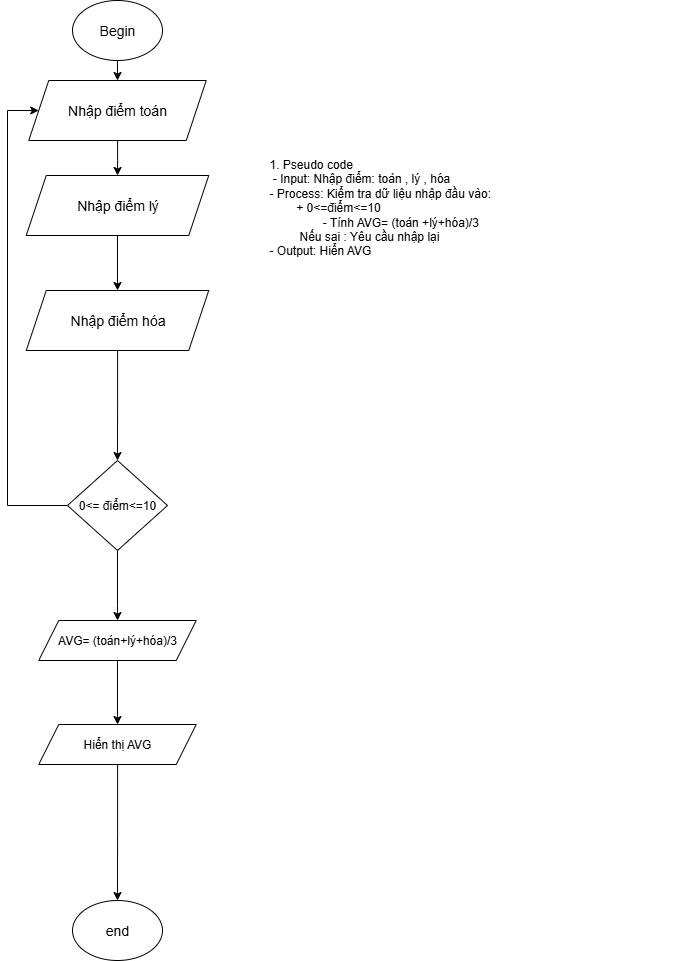

The diagram above was exported from draw.io. Its source (the exported page's mxGraphModel, read from the mxfile embedded in the PNG):
<mxGraphModel dx="409" dy="1704" grid="1" gridSize="10" guides="1" tooltips="1" connect="1" arrows="1" fold="1" page="1" pageScale="1" pageWidth="827" pageHeight="1169" math="0" shadow="0">
  <root>
    <mxCell id="0" />
    <mxCell id="1" parent="0" />
    <mxCell id="7FwJ57tfELfCzhhWeGjH-1" value="1. Pseudo code&lt;div&gt;&amp;nbsp;- Input: Nhập điểm: toán , lý , hóa&amp;nbsp;&lt;/div&gt;&lt;div&gt;- Process: Kiểm tra dữ liệu nhập đầu vào:&amp;nbsp;&lt;/div&gt;&lt;div&gt;&lt;span style=&quot;white-space: pre;&quot;&gt;&#09;&lt;/span&gt;+ 0&amp;lt;=điểm&amp;lt;=10&lt;br&gt;&lt;/div&gt;&lt;div&gt;&lt;span style=&quot;white-space: pre;&quot;&gt;&#09;&lt;/span&gt;&lt;span style=&quot;white-space: pre;&quot;&gt;&#09;&lt;/span&gt;- Tính AVG= (toán +lý+hóa)/3&lt;br&gt;&lt;/div&gt;&lt;div&gt;&lt;span style=&quot;white-space: pre;&quot;&gt;&#09;&lt;/span&gt;&amp;nbsp;Nếu sai : Yêu cầu nhập lại&lt;br&gt;&lt;/div&gt;&lt;div&gt;- Output: Hiển AVG&lt;/div&gt;" style="text;whiteSpace=wrap;html=1;" parent="1" vertex="1">
      <mxGeometry x="1520" y="-270" width="420" height="110" as="geometry" />
    </mxCell>
    <mxCell id="LUY1FM3KYpR0oLIzaFYg-1" value="&lt;font style=&quot;font-size: 14px;&quot;&gt;Begin&lt;/font&gt;" style="ellipse;whiteSpace=wrap;html=1;" parent="1" vertex="1">
      <mxGeometry x="1325" y="-420" width="90" height="60" as="geometry" />
    </mxCell>
    <mxCell id="LUY1FM3KYpR0oLIzaFYg-19" style="edgeStyle=orthogonalEdgeStyle;rounded=0;orthogonalLoop=1;jettySize=auto;html=1;" parent="1" source="LUY1FM3KYpR0oLIzaFYg-2" target="LUY1FM3KYpR0oLIzaFYg-18" edge="1">
      <mxGeometry relative="1" as="geometry" />
    </mxCell>
    <mxCell id="LUY1FM3KYpR0oLIzaFYg-2" value="&lt;div&gt;&lt;span style=&quot;font-size: 14px; background-color: transparent; color: light-dark(rgb(0, 0, 0), rgb(255, 255, 255));&quot;&gt;Nhập điểm lý&lt;/span&gt;&lt;/div&gt;" style="shape=parallelogram;perimeter=parallelogramPerimeter;whiteSpace=wrap;html=1;fixedSize=1;" parent="1" vertex="1">
      <mxGeometry x="1278.75" y="-245" width="182.5" height="60" as="geometry" />
    </mxCell>
    <mxCell id="LUY1FM3KYpR0oLIzaFYg-3" style="edgeStyle=orthogonalEdgeStyle;rounded=0;orthogonalLoop=1;jettySize=auto;html=1;" parent="1" target="LUY1FM3KYpR0oLIzaFYg-5" edge="1">
      <mxGeometry relative="1" as="geometry">
        <mxPoint x="1370" y="140" as="sourcePoint" />
        <Array as="points">
          <mxPoint x="1370" y="83" />
          <mxPoint x="1370" y="185" />
          <mxPoint x="1360" y="185" />
        </Array>
      </mxGeometry>
    </mxCell>
    <mxCell id="LUY1FM3KYpR0oLIzaFYg-21" style="edgeStyle=orthogonalEdgeStyle;rounded=0;orthogonalLoop=1;jettySize=auto;html=1;" parent="1" source="LUY1FM3KYpR0oLIzaFYg-5" target="LUY1FM3KYpR0oLIzaFYg-14" edge="1">
      <mxGeometry relative="1" as="geometry" />
    </mxCell>
    <mxCell id="LUY1FM3KYpR0oLIzaFYg-5" value="AVG= (toán+lý+hóa)/3" style="shape=parallelogram;perimeter=parallelogramPerimeter;whiteSpace=wrap;html=1;fixedSize=1;" parent="1" vertex="1">
      <mxGeometry x="1291.25" y="200" width="157.5" height="40" as="geometry" />
    </mxCell>
    <mxCell id="LUY1FM3KYpR0oLIzaFYg-6" style="edgeStyle=orthogonalEdgeStyle;rounded=0;orthogonalLoop=1;jettySize=auto;html=1;" parent="1" source="LUY1FM3KYpR0oLIzaFYg-8" target="LUY1FM3KYpR0oLIzaFYg-16" edge="1">
      <mxGeometry relative="1" as="geometry">
        <Array as="points">
          <mxPoint x="1260" y="85" />
          <mxPoint x="1260" y="-310" />
        </Array>
        <mxPoint x="1307.5" as="targetPoint" />
      </mxGeometry>
    </mxCell>
    <mxCell id="LUY1FM3KYpR0oLIzaFYg-8" value="0&amp;lt;= điểm&amp;lt;=10" style="rhombus;whiteSpace=wrap;html=1;" parent="1" vertex="1">
      <mxGeometry x="1320" y="40" width="100" height="90" as="geometry" />
    </mxCell>
    <mxCell id="LUY1FM3KYpR0oLIzaFYg-10" value="&lt;span style=&quot;font-size: 14px;&quot;&gt;end&lt;/span&gt;" style="ellipse;whiteSpace=wrap;html=1;" parent="1" vertex="1">
      <mxGeometry x="1325" y="480" width="90" height="60" as="geometry" />
    </mxCell>
    <mxCell id="LUY1FM3KYpR0oLIzaFYg-22" style="edgeStyle=orthogonalEdgeStyle;rounded=0;orthogonalLoop=1;jettySize=auto;html=1;" parent="1" source="LUY1FM3KYpR0oLIzaFYg-14" target="LUY1FM3KYpR0oLIzaFYg-10" edge="1">
      <mxGeometry relative="1" as="geometry" />
    </mxCell>
    <mxCell id="LUY1FM3KYpR0oLIzaFYg-14" value="Hiển thị AVG" style="shape=parallelogram;perimeter=parallelogramPerimeter;whiteSpace=wrap;html=1;fixedSize=1;" parent="1" vertex="1">
      <mxGeometry x="1291.25" y="304" width="157.5" height="40" as="geometry" />
    </mxCell>
    <mxCell id="LUY1FM3KYpR0oLIzaFYg-15" style="edgeStyle=orthogonalEdgeStyle;rounded=0;orthogonalLoop=1;jettySize=auto;html=1;entryX=0.5;entryY=0;entryDx=0;entryDy=0;" parent="1" source="LUY1FM3KYpR0oLIzaFYg-16" target="LUY1FM3KYpR0oLIzaFYg-2" edge="1">
      <mxGeometry relative="1" as="geometry" />
    </mxCell>
    <mxCell id="LUY1FM3KYpR0oLIzaFYg-16" value="&lt;div&gt;&lt;span style=&quot;font-size: 14px;&quot;&gt;Nhập điểm toán&lt;/span&gt;&lt;/div&gt;" style="shape=parallelogram;perimeter=parallelogramPerimeter;whiteSpace=wrap;html=1;fixedSize=1;" parent="1" vertex="1">
      <mxGeometry x="1281.25" y="-340" width="177.5" height="60" as="geometry" />
    </mxCell>
    <mxCell id="LUY1FM3KYpR0oLIzaFYg-17" style="edgeStyle=orthogonalEdgeStyle;rounded=0;orthogonalLoop=1;jettySize=auto;html=1;" parent="1" source="LUY1FM3KYpR0oLIzaFYg-1" target="LUY1FM3KYpR0oLIzaFYg-16" edge="1">
      <mxGeometry relative="1" as="geometry" />
    </mxCell>
    <mxCell id="LUY1FM3KYpR0oLIzaFYg-20" style="edgeStyle=orthogonalEdgeStyle;rounded=0;orthogonalLoop=1;jettySize=auto;html=1;" parent="1" source="LUY1FM3KYpR0oLIzaFYg-18" target="LUY1FM3KYpR0oLIzaFYg-8" edge="1">
      <mxGeometry relative="1" as="geometry">
        <mxPoint x="1370" y="-30" as="targetPoint" />
      </mxGeometry>
    </mxCell>
    <mxCell id="LUY1FM3KYpR0oLIzaFYg-18" value="&lt;div&gt;&lt;span style=&quot;font-size: 14px; background-color: transparent; color: light-dark(rgb(0, 0, 0), rgb(255, 255, 255));&quot;&gt;Nhập điểm hóa&lt;/span&gt;&lt;/div&gt;" style="shape=parallelogram;perimeter=parallelogramPerimeter;whiteSpace=wrap;html=1;fixedSize=1;" parent="1" vertex="1">
      <mxGeometry x="1278.75" y="-130" width="182.5" height="60" as="geometry" />
    </mxCell>
  </root>
</mxGraphModel>